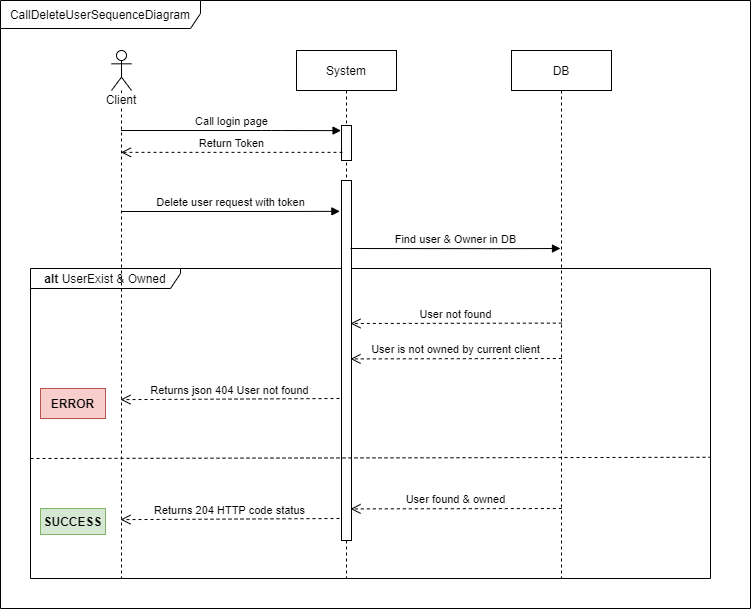

The diagram above was exported from draw.io. Its source (the exported page's mxGraphModel, read from the mxfile embedded in the PNG):
<mxGraphModel dx="1422" dy="736" grid="1" gridSize="10" guides="1" tooltips="1" connect="1" arrows="1" fold="1" page="1" pageScale="1" pageWidth="1169" pageHeight="827" math="0" shadow="0">
  <root>
    <mxCell id="0" />
    <mxCell id="1" parent="0" />
    <mxCell id="tAmvursCmqKdB2-JnvxI-1" value="CallDeleteUserSequenceDiagram" style="shape=umlFrame;whiteSpace=wrap;html=1;width=200;height=28;" parent="1" vertex="1">
      <mxGeometry x="40" y="22" width="750" height="608" as="geometry" />
    </mxCell>
    <mxCell id="tAmvursCmqKdB2-JnvxI-2" value="&lt;b&gt;alt &lt;/b&gt;UserExist &amp;amp; Owned" style="shape=umlFrame;whiteSpace=wrap;html=1;width=150;height=20;" parent="1" vertex="1">
      <mxGeometry x="70" y="290" width="680" height="310" as="geometry" />
    </mxCell>
    <mxCell id="tAmvursCmqKdB2-JnvxI-3" value="Client" style="shape=umlLifeline;participant=umlActor;perimeter=lifelinePerimeter;whiteSpace=wrap;html=1;container=1;collapsible=0;recursiveResize=0;verticalAlign=top;spacingTop=36;labelBackgroundColor=#ffffff;outlineConnect=0;" parent="1" vertex="1">
      <mxGeometry x="151" y="72" width="20" height="528" as="geometry" />
    </mxCell>
    <mxCell id="tAmvursCmqKdB2-JnvxI-4" value="System" style="shape=umlLifeline;perimeter=lifelinePerimeter;whiteSpace=wrap;html=1;container=1;collapsible=0;recursiveResize=0;outlineConnect=0;" parent="1" vertex="1">
      <mxGeometry x="336" y="72" width="100" height="528" as="geometry" />
    </mxCell>
    <mxCell id="tAmvursCmqKdB2-JnvxI-5" value="" style="html=1;points=[];perimeter=orthogonalPerimeter;" parent="tAmvursCmqKdB2-JnvxI-4" vertex="1">
      <mxGeometry x="45" y="75" width="10" height="35" as="geometry" />
    </mxCell>
    <mxCell id="tAmvursCmqKdB2-JnvxI-6" value="" style="html=1;points=[];perimeter=orthogonalPerimeter;" parent="tAmvursCmqKdB2-JnvxI-4" vertex="1">
      <mxGeometry x="45" y="130" width="10" height="360" as="geometry" />
    </mxCell>
    <mxCell id="tAmvursCmqKdB2-JnvxI-7" value="DB" style="shape=umlLifeline;perimeter=lifelinePerimeter;whiteSpace=wrap;html=1;container=1;collapsible=0;recursiveResize=0;outlineConnect=0;" parent="1" vertex="1">
      <mxGeometry x="551" y="72" width="100" height="528" as="geometry" />
    </mxCell>
    <mxCell id="tAmvursCmqKdB2-JnvxI-9" value="Call login page" style="html=1;verticalAlign=bottom;endArrow=block;entryX=-0.044;entryY=0.146;entryDx=0;entryDy=0;entryPerimeter=0;" parent="1" target="tAmvursCmqKdB2-JnvxI-5" edge="1">
      <mxGeometry width="80" relative="1" as="geometry">
        <mxPoint x="160.5" y="152" as="sourcePoint" />
        <mxPoint x="380" y="151" as="targetPoint" />
        <Array as="points">
          <mxPoint x="311" y="152" />
        </Array>
      </mxGeometry>
    </mxCell>
    <mxCell id="tAmvursCmqKdB2-JnvxI-10" value="Return Token" style="html=1;verticalAlign=bottom;endArrow=open;dashed=1;endSize=8;exitX=0.1;exitY=0.767;exitDx=0;exitDy=0;exitPerimeter=0;" parent="1" source="tAmvursCmqKdB2-JnvxI-5" target="tAmvursCmqKdB2-JnvxI-3" edge="1">
      <mxGeometry relative="1" as="geometry">
        <mxPoint x="381" y="192" as="sourcePoint" />
        <mxPoint x="160.5" y="192" as="targetPoint" />
      </mxGeometry>
    </mxCell>
    <mxCell id="tAmvursCmqKdB2-JnvxI-11" value="Delete user request with token" style="html=1;verticalAlign=bottom;endArrow=block;entryX=-0.16;entryY=0.003;entryDx=0;entryDy=0;entryPerimeter=0;" parent="1" edge="1">
      <mxGeometry width="80" relative="1" as="geometry">
        <mxPoint x="160.5" y="233" as="sourcePoint" />
        <mxPoint x="379.4000000000001" y="232.83999999999992" as="targetPoint" />
        <Array as="points">
          <mxPoint x="306.5" y="233" />
        </Array>
      </mxGeometry>
    </mxCell>
    <mxCell id="tAmvursCmqKdB2-JnvxI-12" value="SUCCESS" style="text;align=center;fontStyle=1;verticalAlign=middle;spacingLeft=3;spacingRight=3;strokeColor=#82b366;rotatable=0;points=[[0,0.5],[1,0.5]];portConstraint=eastwest;fillColor=#d5e8d4;" parent="1" vertex="1">
      <mxGeometry x="80" y="530" width="65" height="26" as="geometry" />
    </mxCell>
    <mxCell id="tAmvursCmqKdB2-JnvxI-19" value="Returns 204 HTTP code status" style="html=1;verticalAlign=bottom;endArrow=open;dashed=1;endSize=8;entryX=1;entryY=0.565;entryDx=0;entryDy=0;entryPerimeter=0;exitX=-0.2;exitY=0.493;exitDx=0;exitDy=0;exitPerimeter=0;" parent="1" edge="1">
      <mxGeometry relative="1" as="geometry">
        <mxPoint x="379" y="540" as="sourcePoint" />
        <mxPoint x="160" y="541.1300000000001" as="targetPoint" />
      </mxGeometry>
    </mxCell>
    <mxCell id="tAmvursCmqKdB2-JnvxI-24" value="Find user &amp;amp; Owner in DB" style="html=1;verticalAlign=bottom;endArrow=block;" parent="1" edge="1">
      <mxGeometry width="80" relative="1" as="geometry">
        <mxPoint x="390" y="270" as="sourcePoint" />
        <mxPoint x="600" y="270" as="targetPoint" />
        <Array as="points">
          <mxPoint x="536" y="270.16" />
        </Array>
      </mxGeometry>
    </mxCell>
    <mxCell id="tAmvursCmqKdB2-JnvxI-25" value="User not found" style="html=1;verticalAlign=bottom;endArrow=open;dashed=1;endSize=8;exitX=0.1;exitY=0.767;exitDx=0;exitDy=0;exitPerimeter=0;" parent="1" edge="1">
      <mxGeometry relative="1" as="geometry">
        <mxPoint x="601.33" y="344.58500000000004" as="sourcePoint" />
        <mxPoint x="390" y="345" as="targetPoint" />
      </mxGeometry>
    </mxCell>
    <mxCell id="tAmvursCmqKdB2-JnvxI-30" value="User is not owned by current client" style="html=1;verticalAlign=bottom;endArrow=open;dashed=1;endSize=8;exitX=0.1;exitY=0.767;exitDx=0;exitDy=0;exitPerimeter=0;" parent="1" edge="1">
      <mxGeometry relative="1" as="geometry">
        <mxPoint x="601.3300000000002" y="379.9950000000001" as="sourcePoint" />
        <mxPoint x="390" y="380.40999999999997" as="targetPoint" />
      </mxGeometry>
    </mxCell>
    <mxCell id="tAmvursCmqKdB2-JnvxI-31" value="Returns json 404 User not found" style="html=1;verticalAlign=bottom;endArrow=open;dashed=1;endSize=8;entryX=1;entryY=0.565;entryDx=0;entryDy=0;entryPerimeter=0;exitX=-0.2;exitY=0.493;exitDx=0;exitDy=0;exitPerimeter=0;" parent="1" edge="1">
      <mxGeometry relative="1" as="geometry">
        <mxPoint x="379" y="420" as="sourcePoint" />
        <mxPoint x="160" y="421.13" as="targetPoint" />
      </mxGeometry>
    </mxCell>
    <mxCell id="tAmvursCmqKdB2-JnvxI-32" value="ERROR" style="text;align=center;fontStyle=1;verticalAlign=middle;spacingLeft=3;spacingRight=3;strokeColor=#b85450;rotatable=0;points=[[0,0.5],[1,0.5]];portConstraint=eastwest;fillColor=#f8cecc;" parent="1" vertex="1">
      <mxGeometry x="80" y="410" width="65" height="30" as="geometry" />
    </mxCell>
    <mxCell id="tAmvursCmqKdB2-JnvxI-33" value="" style="endArrow=none;dashed=1;html=1;entryX=0.999;entryY=0.609;entryDx=0;entryDy=0;entryPerimeter=0;" parent="1" target="tAmvursCmqKdB2-JnvxI-2" edge="1">
      <mxGeometry width="50" height="50" relative="1" as="geometry">
        <mxPoint x="70" y="480" as="sourcePoint" />
        <mxPoint x="741.3600000000001" y="480" as="targetPoint" />
      </mxGeometry>
    </mxCell>
    <mxCell id="tAmvursCmqKdB2-JnvxI-34" value="User found &amp;amp; owned" style="html=1;verticalAlign=bottom;endArrow=open;dashed=1;endSize=8;exitX=0.1;exitY=0.767;exitDx=0;exitDy=0;exitPerimeter=0;" parent="1" edge="1">
      <mxGeometry relative="1" as="geometry">
        <mxPoint x="601.3300000000002" y="529.9950000000001" as="sourcePoint" />
        <mxPoint x="390" y="530.41" as="targetPoint" />
      </mxGeometry>
    </mxCell>
  </root>
</mxGraphModel>